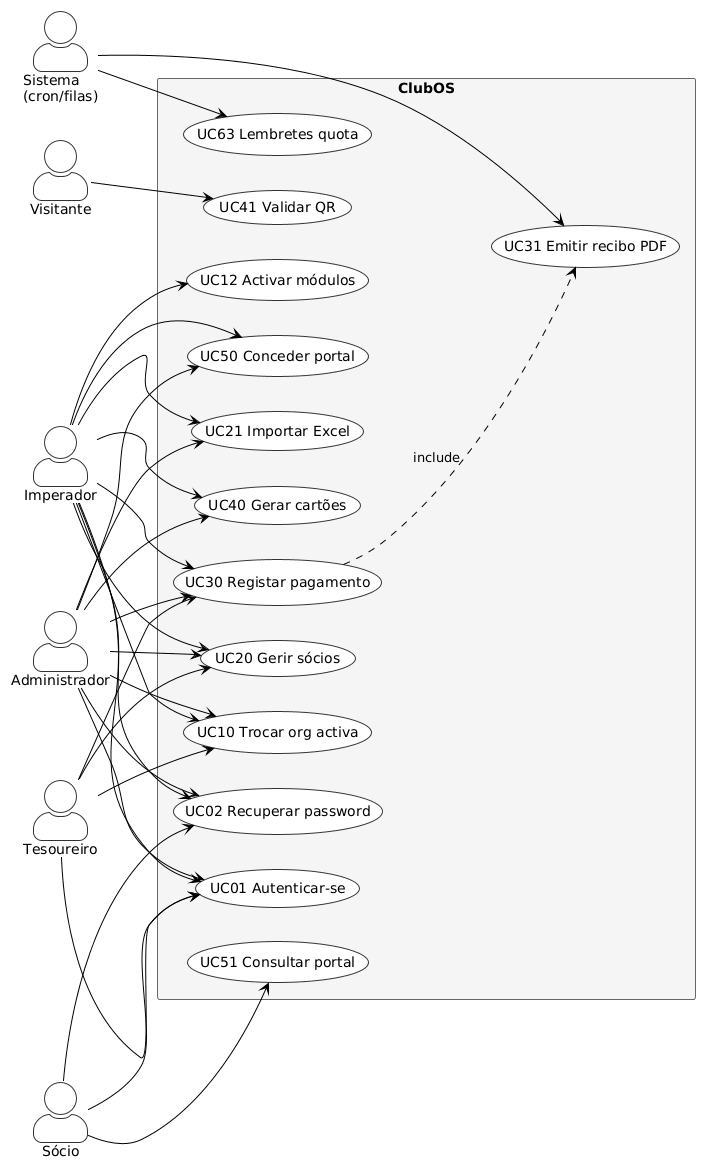

The diagram above was rendered by PlantUML. Its source (embedded in the PNG):
@startuml clubos-uc-visao-geral
!theme plain
skinparam shadowing false
skinparam packageStyle rectangle
skinparam actorStyle awesome
skinparam usecase {
  BackgroundColor White
  BorderColor #333333
}
skinparam actor {
  BackgroundColor White
  BorderColor #333333
}
skinparam rectangle {
  BackgroundColor #F5F5F5
  BorderColor #666666
}
left to right direction

actor "Imperador" as Imp
actor "Administrador" as Adm
actor "Tesoureiro" as Tes
actor "Sócio" as Soc
actor "Visitante" as Vis
actor "Sistema\n(cron/filas)" as Sis

rectangle "ClubOS" {
  usecase "UC01 Autenticar-se" as UC01
  usecase "UC02 Recuperar password" as UC02
  usecase "UC10 Trocar org activa" as UC10
  usecase "UC12 Activar módulos" as UC12
  usecase "UC20 Gerir sócios" as UC20
  usecase "UC21 Importar Excel" as UC21
  usecase "UC30 Registar pagamento" as UC30
  usecase "UC31 Emitir recibo PDF" as UC31
  usecase "UC40 Gerar cartões" as UC40
  usecase "UC41 Validar QR" as UC41
  usecase "UC50 Conceder portal" as UC50
  usecase "UC51 Consultar portal" as UC51
  usecase "UC63 Lembretes quota" as UC63
}

Imp --> UC01
Imp --> UC02
Imp --> UC10
Imp --> UC12
Imp --> UC20
Imp --> UC21
Imp --> UC30
Imp --> UC40
Imp --> UC50

Adm --> UC01
Adm --> UC02
Adm --> UC10
Adm --> UC20
Adm --> UC21
Adm --> UC30
Adm --> UC40
Adm --> UC50

Tes --> UC01
Tes --> UC10
Tes --> UC20
Tes --> UC30

Soc --> UC01
Soc --> UC02
Soc --> UC51

Vis --> UC41

UC30 ..> UC31 : «include»
Sis --> UC31
Sis --> UC63

@enduml